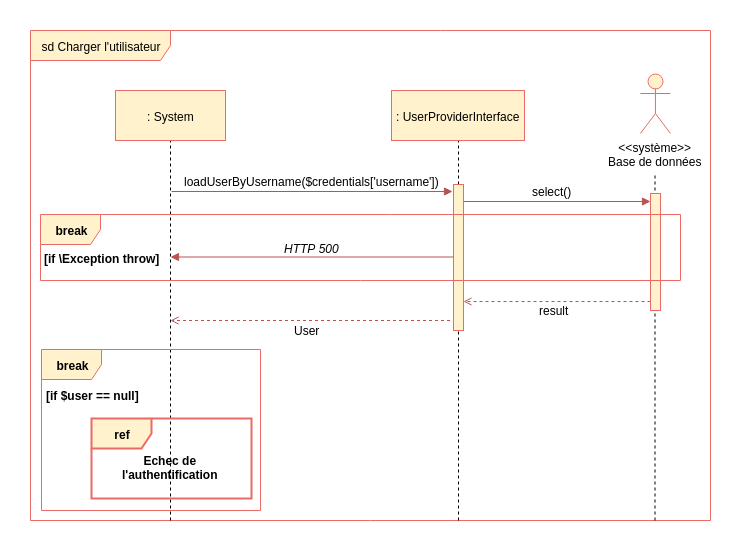

The diagram above was exported from draw.io. Its source (the exported page's mxGraphModel, read from the mxfile embedded in the PNG):
<mxGraphModel dx="2230" dy="666" grid="1" gridSize="10" guides="1" tooltips="1" connect="1" arrows="1" fold="1" page="1" pageScale="1" pageWidth="827" pageHeight="1169" background="#ffffff" math="0" shadow="0">
  <root>
    <mxCell id="0" />
    <mxCell id="1" parent="0" />
    <mxCell id="2" value="sd Charger l'utilisateur" style="shape=umlFrame;whiteSpace=wrap;html=1;width=140;height=30;fillColor=#fff2cc;strokeColor=#EA6B66;" parent="1" vertex="1">
      <mxGeometry x="-40" y="130" width="680" height="490" as="geometry" />
    </mxCell>
    <mxCell id="719" value="" style="endArrow=none;dashed=1;html=1;entryX=0.5;entryY=1;" parent="1" edge="1">
      <mxGeometry width="50" height="50" relative="1" as="geometry">
        <mxPoint x="100" y="620" as="sourcePoint" />
        <mxPoint x="100" y="239" as="targetPoint" />
      </mxGeometry>
    </mxCell>
    <mxCell id="28" value="" style="endArrow=none;dashed=1;html=1;entryX=0.5;entryY=1;exitX=0.133;exitY=1.002;exitPerimeter=0;" parent="1" edge="1">
      <mxGeometry width="50" height="50" relative="1" as="geometry">
        <mxPoint x="388" y="620" as="sourcePoint" />
        <mxPoint x="388" y="232" as="targetPoint" />
      </mxGeometry>
    </mxCell>
    <mxCell id="27" value=": UserProviderInterface" style="html=1;fillColor=#fff2cc;strokeColor=#EA6B66;" parent="1" vertex="1">
      <mxGeometry x="321" y="190" width="133" height="50" as="geometry" />
    </mxCell>
    <mxCell id="634" value="" style="endArrow=block;html=1;endFill=1;fillColor=#f8cecc;strokeColor=#b85450;" parent="1" edge="1">
      <mxGeometry width="50" height="50" relative="1" as="geometry">
        <mxPoint x="393" y="301" as="sourcePoint" />
        <mxPoint x="580" y="301" as="targetPoint" />
      </mxGeometry>
    </mxCell>
    <mxCell id="718" value=": System" style="html=1;fillColor=#fff2cc;strokeColor=#EA6B66;" parent="1" vertex="1">
      <mxGeometry x="45" y="190" width="110" height="50" as="geometry" />
    </mxCell>
    <mxCell id="720" value="" style="endArrow=block;html=1;endFill=1;fillColor=#f8cecc;strokeColor=#b85450;" parent="1" edge="1">
      <mxGeometry width="50" height="50" relative="1" as="geometry">
        <mxPoint x="101" y="291" as="sourcePoint" />
        <mxPoint x="382" y="291" as="targetPoint" />
      </mxGeometry>
    </mxCell>
    <mxCell id="721" value="" style="html=1;points=[];perimeter=orthogonalPerimeter;fillColor=#fff2cc;strokeColor=#EA6B66;" parent="1" vertex="1">
      <mxGeometry x="383" y="284" width="10" height="146" as="geometry" />
    </mxCell>
    <mxCell id="722" value="loadUserByUsername($credentials['username'])" style="text;html=1;resizable=0;points=[];autosize=1;align=left;verticalAlign=top;spacingTop=-4;" parent="1" vertex="1">
      <mxGeometry x="112" y="272" width="270" height="10" as="geometry" />
    </mxCell>
    <mxCell id="Hli5B_3GLqgV8rfdf-IM-736" value="" style="endArrow=open;html=1;endFill=0;fillColor=#f8cecc;strokeColor=#b85450;dashed=1;" parent="1" edge="1">
      <mxGeometry width="50" height="50" relative="1" as="geometry">
        <mxPoint x="580" y="401" as="sourcePoint" />
        <mxPoint x="393" y="401" as="targetPoint" />
      </mxGeometry>
    </mxCell>
    <mxCell id="Hli5B_3GLqgV8rfdf-IM-741" value="[if \Exception throw]" style="text;html=1;resizable=0;points=[];autosize=1;align=left;verticalAlign=top;spacingTop=-4;fontStyle=1" parent="1" vertex="1">
      <mxGeometry x="-28" y="349" width="120" height="10" as="geometry" />
    </mxCell>
    <mxCell id="3cPpu_6QIV4dwLsUdrmt-732" value="ref" style="shape=umlFrame;whiteSpace=wrap;html=1;fillColor=#fff2cc;strokeColor=#EA6B66;strokeWidth=2;fontStyle=1" parent="1" vertex="1">
      <mxGeometry x="21" y="518" width="160" height="80" as="geometry" />
    </mxCell>
    <mxCell id="3cPpu_6QIV4dwLsUdrmt-733" value="Echec de&lt;br&gt;l'authentification&lt;br&gt;" style="text;html=1;resizable=0;points=[];autosize=1;align=center;verticalAlign=top;spacingTop=-4;fontStyle=1" parent="1" vertex="1">
      <mxGeometry x="49.96305338541663" y="551" width="100" height="30" as="geometry" />
    </mxCell>
    <mxCell id="JCCY1kZt4j0c1srjZ0o2-734" value="" style="endArrow=block;html=1;endFill=1;fillColor=#f8cecc;strokeColor=#b85450;" parent="1" edge="1">
      <mxGeometry width="50" height="50" relative="1" as="geometry">
        <mxPoint x="383" y="356.5" as="sourcePoint" />
        <mxPoint x="100" y="356.5" as="targetPoint" />
      </mxGeometry>
    </mxCell>
    <mxCell id="41nEcBzEBdAuH3LL-XNE-731" value="&amp;lt;&amp;lt;système&amp;gt;&amp;gt;&lt;br&gt;Base de données&lt;br&gt;" style="shape=umlActor;verticalLabelPosition=bottom;labelBackgroundColor=#ffffff;verticalAlign=top;html=1;fillColor=#fff2cc;strokeColor=#EA6B66;" parent="1" vertex="1">
      <mxGeometry x="569.9444580078125" y="173" width="30" height="60" as="geometry" />
    </mxCell>
    <mxCell id="41nEcBzEBdAuH3LL-XNE-735" value="" style="endArrow=none;dashed=1;html=1;entryX=0.5;entryY=1;exitX=0.133;exitY=1.002;exitPerimeter=0;" parent="1" edge="1">
      <mxGeometry width="50" height="50" relative="1" as="geometry">
        <mxPoint x="584.5" y="620" as="sourcePoint" />
        <mxPoint x="584.5" y="273" as="targetPoint" />
      </mxGeometry>
    </mxCell>
    <mxCell id="41nEcBzEBdAuH3LL-XNE-736" value="" style="html=1;points=[];perimeter=orthogonalPerimeter;fillColor=#fff2cc;strokeColor=#EA6B66;" parent="1" vertex="1">
      <mxGeometry x="580" y="293" width="10" height="117" as="geometry" />
    </mxCell>
    <mxCell id="41nEcBzEBdAuH3LL-XNE-739" value="select()" style="text;html=1;resizable=0;points=[];autosize=1;align=left;verticalAlign=top;spacingTop=-4;" parent="1" vertex="1">
      <mxGeometry x="460" y="282" width="50" height="10" as="geometry" />
    </mxCell>
    <mxCell id="41nEcBzEBdAuH3LL-XNE-740" value="HTTP 500" style="text;html=1;resizable=0;points=[];autosize=1;align=left;verticalAlign=top;spacingTop=-4;fontStyle=2" parent="1" vertex="1">
      <mxGeometry x="212" y="339" width="70" height="10" as="geometry" />
    </mxCell>
    <mxCell id="41nEcBzEBdAuH3LL-XNE-743" value="result" style="text;html=1;resizable=0;points=[];autosize=1;align=left;verticalAlign=top;spacingTop=-4;" parent="1" vertex="1">
      <mxGeometry x="467" y="401" width="40" height="10" as="geometry" />
    </mxCell>
    <mxCell id="41nEcBzEBdAuH3LL-XNE-744" value="" style="endArrow=open;html=1;endFill=0;fillColor=#f8cecc;strokeColor=#b85450;dashed=1;" parent="1" edge="1">
      <mxGeometry width="50" height="50" relative="1" as="geometry">
        <mxPoint x="379.5" y="420" as="sourcePoint" />
        <mxPoint x="100" y="420" as="targetPoint" />
      </mxGeometry>
    </mxCell>
    <mxCell id="41nEcBzEBdAuH3LL-XNE-745" value="User" style="text;html=1;resizable=0;points=[];autosize=1;align=left;verticalAlign=top;spacingTop=-4;" parent="1" vertex="1">
      <mxGeometry x="222" y="421" width="40" height="10" as="geometry" />
    </mxCell>
    <mxCell id="41nEcBzEBdAuH3LL-XNE-746" value="break" style="shape=umlFrame;whiteSpace=wrap;html=1;fontColor=#000000;fillColor=#fff2cc;strokeColor=#EA6B66;fontStyle=1" parent="1" vertex="1">
      <mxGeometry x="-29" y="449" width="219" height="161" as="geometry" />
    </mxCell>
    <mxCell id="41nEcBzEBdAuH3LL-XNE-747" value="[if $user == null]" style="text;html=1;resizable=0;points=[];autosize=1;align=left;verticalAlign=top;spacingTop=-4;fontStyle=1" parent="1" vertex="1">
      <mxGeometry x="-26.0555419921875" y="486" width="100" height="10" as="geometry" />
    </mxCell>
    <mxCell id="Hli5B_3GLqgV8rfdf-IM-739" value="break" style="shape=umlFrame;whiteSpace=wrap;html=1;fontColor=#000000;fillColor=#fff2cc;strokeColor=#EA6B66;fontStyle=1" parent="1" vertex="1">
      <mxGeometry x="-30" y="314" width="640" height="66" as="geometry" />
    </mxCell>
  </root>
</mxGraphModel>